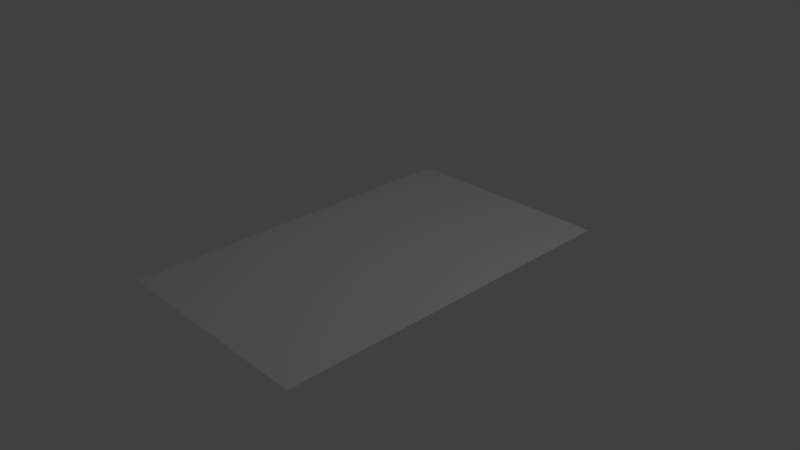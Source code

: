 # Source: carpet.blend  (saved by Blender 2.74.0; exported with 4.5.12 LTS)
import bpy
from mathutils import Matrix  # noqa: F401  (used for matrix-valued properties, if any)

bpy.ops.wm.read_factory_settings(use_empty=True)
scene = bpy.context.scene
scene.name = 'Scene'

# ---- collections
col_collection_1 = bpy.data.collections.new('Collection 1'); scene.collection.children.link(col_collection_1)

# ---- materials (node trees are filled in below, after node groups)
mat_material_001 = bpy.data.materials.new('Material.001')
mat_material_001.alpha_threshold = 0.0
mat_material_001.use_transparent_shadow = False
mat_material_001.roughness = 0.5

# ---- material node trees

# ---- world
world_world = bpy.data.worlds.new('World'); scene.world = world_world
world_world.color = (0.05088, 0.05088, 0.05088)
world_world.use_sun_shadow = False
world_world.sun_shadow_jitter_overblur = 0.0
world_world.cycles.sampling_method = 'MANUAL'
world_world.cycles.sample_map_resolution = 256

# ---- cameras
cam_camera = bpy.data.cameras.new('Camera')
cam_camera.clip_end = 100.0
cam_camera.lens = 35.0
cam_camera.sensor_width = 32.0
cam_camera.sensor_height = 18.0
cam_camera.ortho_scale = 7.314
cam_camera.dof.focus_distance = 0.0
cam_camera.dof.aperture_fstop = 128.0

# ---- lights
light_lamp = bpy.data.lights.new('Lamp', 'POINT')
light_lamp.transmission_factor = 0.0
light_lamp.cutoff_distance = 30.0
light_lamp.energy = 100.0
light_lamp.shadow_buffer_clip_start = 1.001
light_lamp.shadow_soft_size = 0.1
light_lamp.shadow_maximum_resolution = 0.006
light_lamp.use_absolute_resolution = True
light_lamp.cycles.use_multiple_importance_sampling = False

# ---- meshes
me_plane = bpy.data.meshes.new('Plane')
me_plane.from_pydata([(-1.527, -2.521, 0.0), (1.527, -2.521, 0.0), (-1.527, 2.521, 0.0), (1.527, 2.521, 0.0)], [], [(0, 1, 3, 2)])
_uv = me_plane.uv_layers.new(name='UVMap')
_uv.uv.foreach_set('vector', [0.9925, 0.9944, 0.001705, 0.9944, 0.001705, 0.002538, 0.9925, 0.002538])
me_plane.materials.append(mat_material_001)
me_plane.use_remesh_preserve_volume = False
me_plane.use_remesh_preserve_attributes = False
me_plane.use_mirror_vertex_groups = False
me_plane.update()

# ---- objects
ob_plane = bpy.data.objects.new('Plane', me_plane)
ob_lamp = bpy.data.objects.new('Lamp', light_lamp)
ob_camera = bpy.data.objects.new('Camera', cam_camera)

# ---- transforms, parenting, visibility, modifiers, constraints
ob_plane.location = (0.0, 0.0, 0.0)
ob_plane.lineart.crease_threshold = 0.0
ob_lamp.location = (4.076, 1.005, 5.904)
ob_lamp.rotation_euler = (0.6503, 0.05522, 1.866)
ob_lamp.lock_rotations_4d = False
ob_lamp.empty_display_type = 'ARROWS'
ob_lamp.color = (0.0, 0.0, 0.0, 0.0)
ob_lamp.lineart.crease_threshold = 0.0
ob_camera.location = (7.481, -6.508, 5.344)
ob_camera.rotation_euler = (1.109, 0.01082, 0.8149)
ob_camera.lock_rotations_4d = False
ob_camera.empty_display_type = 'ARROWS'
ob_camera.color = (0.0, 0.0, 0.0, 0.0)
ob_camera.display_type = 'WIRE'
ob_camera.lineart.crease_threshold = 0.0

# ---- collection membership
col_collection_1.objects.link(ob_plane)
col_collection_1.objects.link(ob_lamp)
col_collection_1.objects.link(ob_camera)

# ---- scene / render settings (as saved in the file)
scene.camera = ob_camera
scene.frame_start = 1; scene.frame_end = 250; scene.frame_set(1)
scene.render.engine = 'BLENDER_EEVEE_NEXT'
scene.render.resolution_percentage = 50
scene.render.dither_intensity = 0.0
scene.cycles.use_denoising = False
scene.cycles.samples = 10
scene.cycles.sampling_pattern = 'TABULATED_SOBOL'
scene.cycles.light_sampling_threshold = 0.0
scene.cycles.use_adaptive_sampling = False
scene.cycles.use_light_tree = False
scene.cycles.blur_glossy = 0.0
scene.cycles.pixel_filter_type = 'GAUSSIAN'
scene.cycles.sample_clamp_indirect = 0.0
scene.view_settings.view_transform = 'Standard'
bpy.context.view_layer.update()
